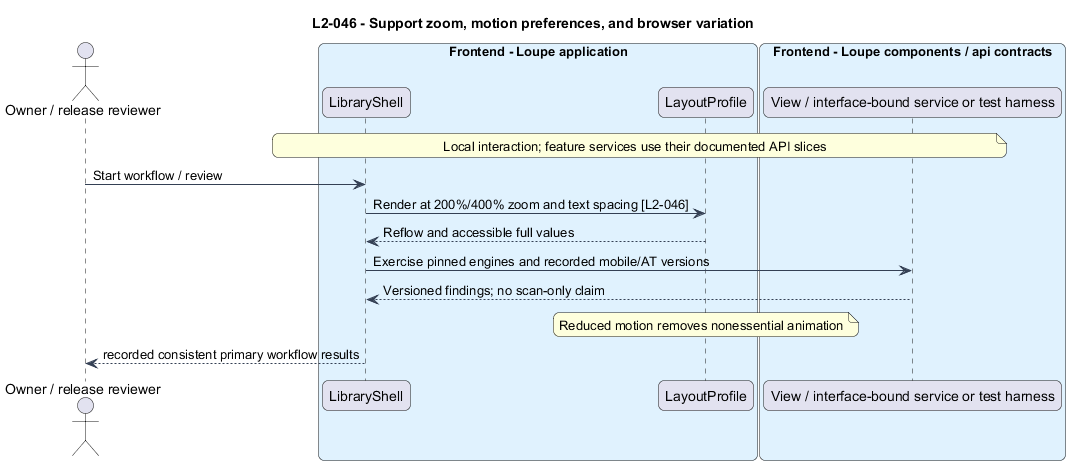

The diagram above was rendered by PlantUML. Its source (embedded in the PNG):
@startuml
title L2-046 - Support zoom, motion preferences, and browser variation
skinparam backgroundColor #FFFFFF
skinparam shadowing false
skinparam roundcorner 12
skinparam defaultFontName Arial
skinparam ArrowColor #344054
skinparam rectangle {
  BorderColor #344054
  FontColor #101828
}
skinparam package {
  BorderColor #667085
  FontColor #101828
  BackgroundColor #F9FAFB
}

actor "Owner / release reviewer" as actor
box "Frontend - Loupe application" #E0F2FE
participant "LibraryShell" as page
participant "LayoutProfile" as entity
end box
box "Frontend - Loupe components / api contracts" #E0F2FE
participant "View / interface-bound service or test harness" as client
end box
note over page, client : Local interaction; feature services use their documented API slices
actor -> page : Start workflow / review
page -> entity : Render at 200%/400% zoom and text spacing [L2-046]
entity --> page : Reflow and accessible full values
page -> client : Exercise pinned engines and recorded mobile/AT versions
client --> page : Versioned findings; no scan-only claim
note over entity : Reduced motion removes nonessential animation
page --> actor : recorded consistent primary workflow results
@enduml